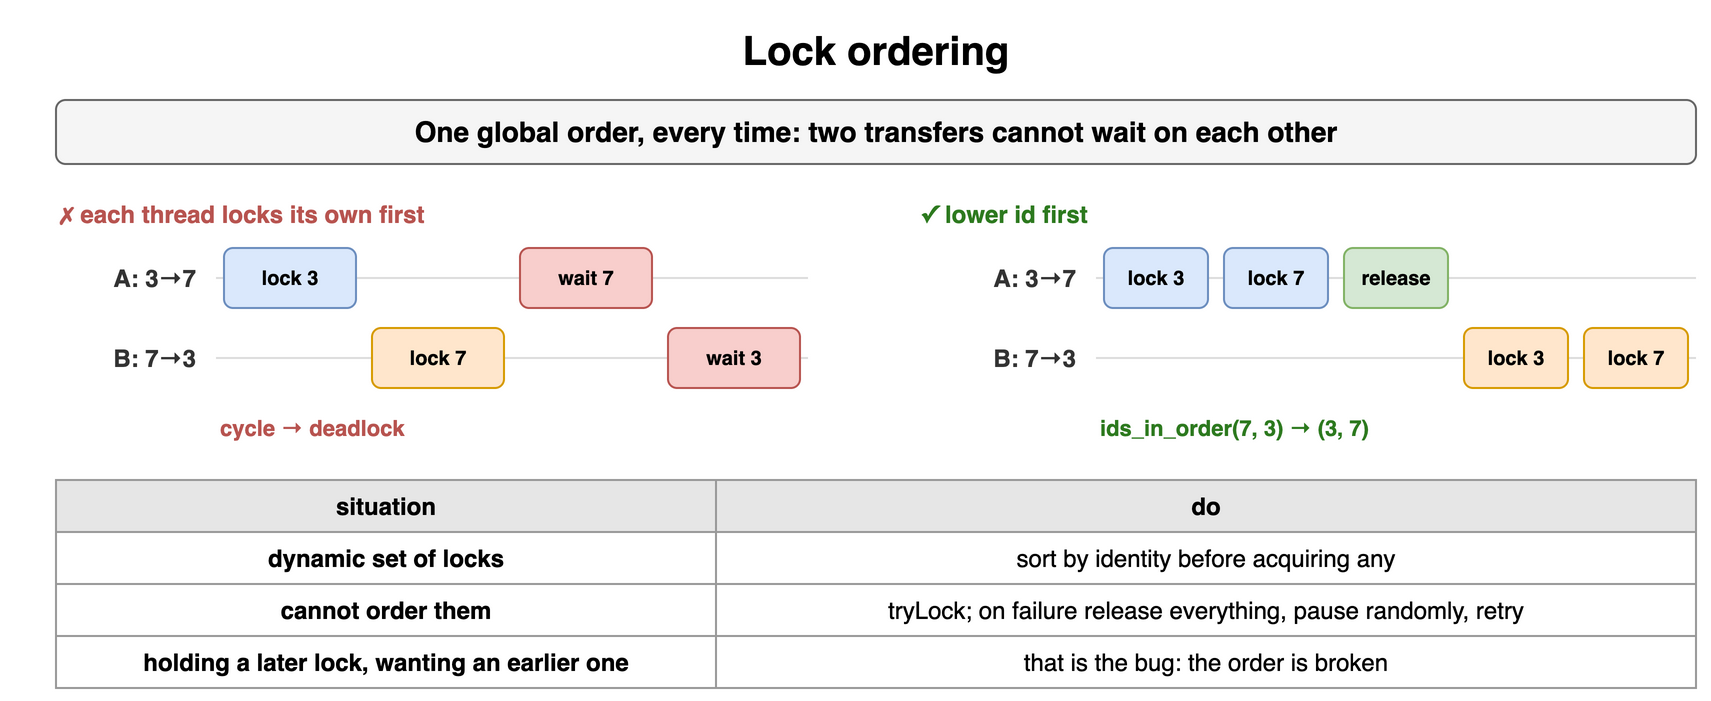

The diagram above was exported from draw.io. Its source (the exported page's mxGraphModel, read from the mxfile embedded in the PNG):
<mxGraphModel dx="900" dy="364" grid="1" gridSize="10" guides="1" tooltips="1" connect="1" arrows="1" fold="1" page="1" pageScale="1" pageWidth="900" pageHeight="364" math="0" shadow="0">
  <root>
    <mxCell id="0" />
    <mxCell id="1" parent="0" />
    <mxCell id="h121" value="Lock ordering" style="text;html=1;align=center;verticalAlign=middle;whiteSpace=wrap;fontSize=20;fontStyle=1;" vertex="1" parent="1">
      <mxGeometry x="40" y="10" width="820" height="30" as="geometry" />
    </mxCell>
    <mxCell id="h122" value="One global order, every time: two transfers cannot wait on each other" style="rounded=1;whiteSpace=wrap;html=1;fillColor=#f5f5f5;strokeColor=#666666;fontStyle=1;fontSize=14;" vertex="1" parent="1">
      <mxGeometry x="40" y="50" width="820" height="32" as="geometry" />
    </mxCell>
    <mxCell id="h123" value="✗ each thread locks its own first" style="text;html=1;whiteSpace=wrap;fontSize=11;align=left;verticalAlign=middle;fontSize=12;fontColor=#b85450;fontStyle=1;" vertex="1" parent="1">
      <mxGeometry x="40" y="98" width="390" height="18" as="geometry" />
    </mxCell>
    <mxCell id="h124" value="A: 3→7" style="text;html=1;whiteSpace=wrap;fontSize=11;align=right;verticalAlign=middle;fontSize=12;fontColor=#333333;fontStyle=1;" vertex="1" parent="1">
      <mxGeometry x="22" y="124" width="90" height="30" as="geometry" />
    </mxCell>
    <mxCell id="h125" value="" style="endArrow=none;html=1;strokeColor=#dddddd;" edge="1" parent="1">
      <mxGeometry relative="1" as="geometry">
        <mxPoint x="120" y="139.0" as="sourcePoint" />
        <mxPoint x="416" y="139.0" as="targetPoint" />
      </mxGeometry>
    </mxCell>
    <mxCell id="h126" value="B: 7→3" style="text;html=1;whiteSpace=wrap;fontSize=11;align=right;verticalAlign=middle;fontSize=12;fontColor=#333333;fontStyle=1;" vertex="1" parent="1">
      <mxGeometry x="22" y="164" width="90" height="30" as="geometry" />
    </mxCell>
    <mxCell id="h127" value="" style="endArrow=none;html=1;strokeColor=#dddddd;" edge="1" parent="1">
      <mxGeometry relative="1" as="geometry">
        <mxPoint x="120" y="179.0" as="sourcePoint" />
        <mxPoint x="416" y="179.0" as="targetPoint" />
      </mxGeometry>
    </mxCell>
    <mxCell id="h128" value="lock 3" style="rounded=1;whiteSpace=wrap;html=1;fillColor=#dae8fc;strokeColor=#6c8ebf;fontSize=10;align=center;fontStyle=1;" vertex="1" parent="1">
      <mxGeometry x="124" y="124" width="66" height="30" as="geometry" />
    </mxCell>
    <mxCell id="h129" value="lock 7" style="rounded=1;whiteSpace=wrap;html=1;fillColor=#ffe6cc;strokeColor=#d79b00;fontSize=10;align=center;fontStyle=1;" vertex="1" parent="1">
      <mxGeometry x="198" y="164" width="66" height="30" as="geometry" />
    </mxCell>
    <mxCell id="h1210" value="wait 7" style="rounded=1;whiteSpace=wrap;html=1;fillColor=#f8cecc;strokeColor=#b85450;fontSize=10;align=center;fontStyle=1;" vertex="1" parent="1">
      <mxGeometry x="272" y="124" width="66" height="30" as="geometry" />
    </mxCell>
    <mxCell id="h1211" value="wait 3" style="rounded=1;whiteSpace=wrap;html=1;fillColor=#f8cecc;strokeColor=#b85450;fontSize=10;align=center;fontStyle=1;" vertex="1" parent="1">
      <mxGeometry x="346" y="164" width="66" height="30" as="geometry" />
    </mxCell>
    <mxCell id="h1212" value="cycle → deadlock" style="text;html=1;whiteSpace=wrap;fontSize=11;align=left;verticalAlign=middle;fontSize=11;fontColor=#b85450;fontStyle=1;" vertex="1" parent="1">
      <mxGeometry x="120" y="206" width="300" height="16" as="geometry" />
    </mxCell>
    <mxCell id="h1213" value="✓ lower id first" style="text;html=1;whiteSpace=wrap;fontSize=11;align=left;verticalAlign=middle;fontSize=12;fontColor=#2d7a1f;fontStyle=1;" vertex="1" parent="1">
      <mxGeometry x="470" y="98" width="390" height="18" as="geometry" />
    </mxCell>
    <mxCell id="h1214" value="A: 3→7" style="text;html=1;whiteSpace=wrap;fontSize=11;align=right;verticalAlign=middle;fontSize=12;fontColor=#333333;fontStyle=1;" vertex="1" parent="1">
      <mxGeometry x="462" y="124" width="90" height="30" as="geometry" />
    </mxCell>
    <mxCell id="h1215" value="" style="endArrow=none;html=1;strokeColor=#dddddd;" edge="1" parent="1">
      <mxGeometry relative="1" as="geometry">
        <mxPoint x="560" y="139.0" as="sourcePoint" />
        <mxPoint x="860" y="139.0" as="targetPoint" />
      </mxGeometry>
    </mxCell>
    <mxCell id="h1216" value="B: 7→3" style="text;html=1;whiteSpace=wrap;fontSize=11;align=right;verticalAlign=middle;fontSize=12;fontColor=#333333;fontStyle=1;" vertex="1" parent="1">
      <mxGeometry x="462" y="164" width="90" height="30" as="geometry" />
    </mxCell>
    <mxCell id="h1217" value="" style="endArrow=none;html=1;strokeColor=#dddddd;" edge="1" parent="1">
      <mxGeometry relative="1" as="geometry">
        <mxPoint x="560" y="179.0" as="sourcePoint" />
        <mxPoint x="860" y="179.0" as="targetPoint" />
      </mxGeometry>
    </mxCell>
    <mxCell id="h1218" value="lock 3" style="rounded=1;whiteSpace=wrap;html=1;fillColor=#dae8fc;strokeColor=#6c8ebf;fontSize=10;align=center;fontStyle=1;" vertex="1" parent="1">
      <mxGeometry x="564" y="124" width="52" height="30" as="geometry" />
    </mxCell>
    <mxCell id="h1219" value="lock 7" style="rounded=1;whiteSpace=wrap;html=1;fillColor=#dae8fc;strokeColor=#6c8ebf;fontSize=10;align=center;fontStyle=1;" vertex="1" parent="1">
      <mxGeometry x="624" y="124" width="52" height="30" as="geometry" />
    </mxCell>
    <mxCell id="h1220" value="release" style="rounded=1;whiteSpace=wrap;html=1;fillColor=#d5e8d4;strokeColor=#82b366;fontSize=10;align=center;fontStyle=1;" vertex="1" parent="1">
      <mxGeometry x="684" y="124" width="52" height="30" as="geometry" />
    </mxCell>
    <mxCell id="h1221" value="lock 3" style="rounded=1;whiteSpace=wrap;html=1;fillColor=#ffe6cc;strokeColor=#d79b00;fontSize=10;align=center;fontStyle=1;" vertex="1" parent="1">
      <mxGeometry x="744" y="164" width="52" height="30" as="geometry" />
    </mxCell>
    <mxCell id="h1222" value="lock 7" style="rounded=1;whiteSpace=wrap;html=1;fillColor=#ffe6cc;strokeColor=#d79b00;fontSize=10;align=center;fontStyle=1;" vertex="1" parent="1">
      <mxGeometry x="804" y="164" width="52" height="30" as="geometry" />
    </mxCell>
    <mxCell id="h1223" value="ids_in_order(7, 3) → (3, 7)" style="text;html=1;whiteSpace=wrap;fontSize=11;align=left;verticalAlign=middle;fontSize=11;fontColor=#2d7a1f;fontStyle=1;" vertex="1" parent="1">
      <mxGeometry x="560" y="206" width="300" height="16" as="geometry" />
    </mxCell>
    <mxCell id="h1224" value="situation" style="whiteSpace=wrap;html=1;fillColor=#e6e6e6;strokeColor=#999999;fontStyle=1;fontSize=12;" vertex="1" parent="1">
      <mxGeometry x="40" y="240" width="330" height="26" as="geometry" />
    </mxCell>
    <mxCell id="h1225" value="do" style="whiteSpace=wrap;html=1;fillColor=#e6e6e6;strokeColor=#999999;fontStyle=1;fontSize=12;" vertex="1" parent="1">
      <mxGeometry x="370" y="240" width="490" height="26" as="geometry" />
    </mxCell>
    <mxCell id="h1226" value="dynamic set of locks" style="whiteSpace=wrap;html=1;strokeColor=#999999;fontSize=12;fillColor=#ffffff;fontStyle=1;" vertex="1" parent="1">
      <mxGeometry x="40" y="266" width="330" height="26" as="geometry" />
    </mxCell>
    <mxCell id="h1227" value="sort by identity before acquiring any" style="whiteSpace=wrap;html=1;strokeColor=#999999;fontSize=12;fillColor=#ffffff;" vertex="1" parent="1">
      <mxGeometry x="370" y="266" width="490" height="26" as="geometry" />
    </mxCell>
    <mxCell id="h1228" value="cannot order them" style="whiteSpace=wrap;html=1;strokeColor=#999999;fontSize=12;fillColor=#ffffff;fontStyle=1;" vertex="1" parent="1">
      <mxGeometry x="40" y="292" width="330" height="26" as="geometry" />
    </mxCell>
    <mxCell id="h1229" value="tryLock; on failure release everything, pause randomly, retry" style="whiteSpace=wrap;html=1;strokeColor=#999999;fontSize=12;fillColor=#ffffff;" vertex="1" parent="1">
      <mxGeometry x="370" y="292" width="490" height="26" as="geometry" />
    </mxCell>
    <mxCell id="h1230" value="holding a later lock, wanting an earlier one" style="whiteSpace=wrap;html=1;strokeColor=#999999;fontSize=12;fillColor=#ffffff;fontStyle=1;" vertex="1" parent="1">
      <mxGeometry x="40" y="318" width="330" height="26" as="geometry" />
    </mxCell>
    <mxCell id="h1231" value="that is the bug: the order is broken" style="whiteSpace=wrap;html=1;strokeColor=#999999;fontSize=12;fillColor=#ffffff;" vertex="1" parent="1">
      <mxGeometry x="370" y="318" width="490" height="26" as="geometry" />
    </mxCell>
  </root>
</mxGraphModel>